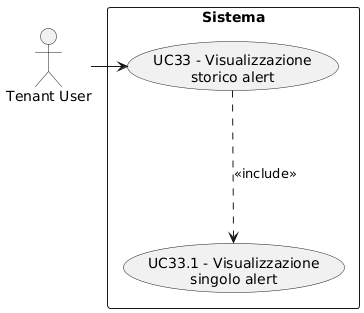

The diagram above was rendered by PlantUML. Its source (embedded in the PNG):
@startuml
skinparam wrapWidth 200
skinparam MaxMessageSize 150
top to bottom direction
skinparam packageStyle rectangle

actor "Tenant User" as CA_tenant_usr

rectangle "Sistema" {
    usecase "UC33.1 - Visualizzazione singolo alert" as visualizzazione_singolo_alert
    usecase "UC33 - Visualizzazione storico alert" as visualizzazione_storico_alert
}

CA_tenant_usr -right-> visualizzazione_storico_alert
visualizzazione_storico_alert -down..> visualizzazione_singolo_alert : <<include>>
@enduml